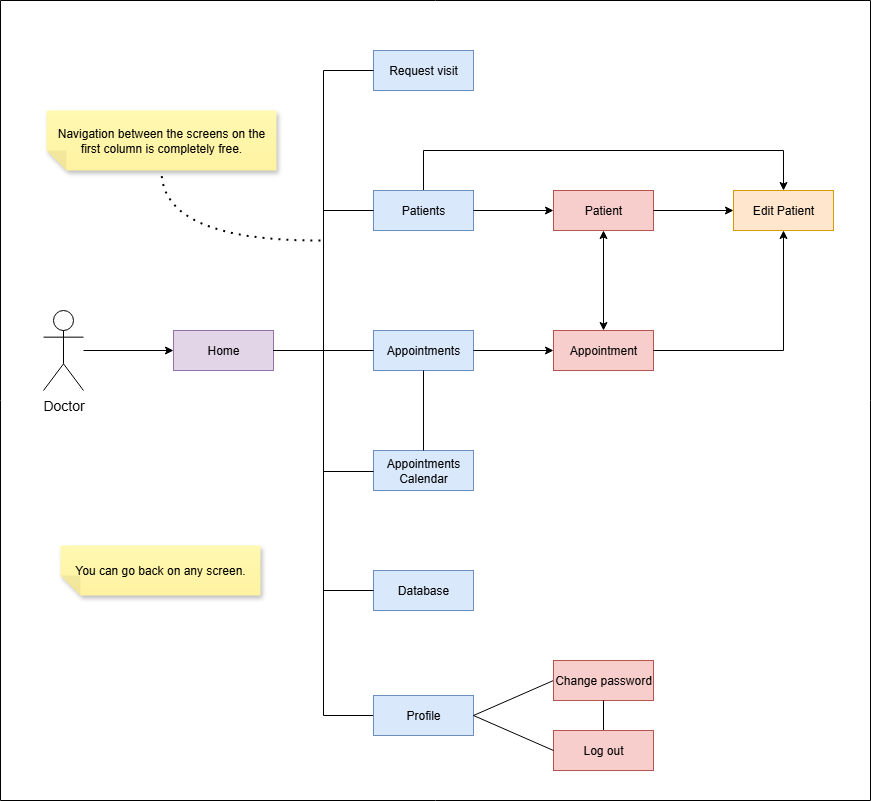

The diagram above was exported from draw.io. Its source (the exported page's mxGraphModel, read from the mxfile embedded in the PNG):
<mxGraphModel dx="2253" dy="743" grid="1" gridSize="10" guides="1" tooltips="1" connect="1" arrows="1" fold="1" page="1" pageScale="1" pageWidth="827" pageHeight="1169" math="0" shadow="0">
  <root>
    <mxCell id="0" />
    <mxCell id="1" parent="0" />
    <mxCell id="Ybgcq6KPM3PrqLCcQNZW-3" value="Request visit" style="rounded=0;whiteSpace=wrap;html=1;fillColor=#dae8fc;strokeColor=#6c8ebf;" parent="1" vertex="1">
      <mxGeometry x="-447" y="60" width="100" height="40" as="geometry" />
    </mxCell>
    <mxCell id="teBEANt9DrONgOq7q_pC-4" style="edgeStyle=orthogonalEdgeStyle;rounded=0;orthogonalLoop=1;jettySize=auto;html=1;" parent="1" source="Ybgcq6KPM3PrqLCcQNZW-6" target="Ybgcq6KPM3PrqLCcQNZW-130" edge="1">
      <mxGeometry relative="1" as="geometry">
        <Array as="points">
          <mxPoint x="-397" y="160" />
          <mxPoint x="-37" y="160" />
        </Array>
      </mxGeometry>
    </mxCell>
    <mxCell id="Ybgcq6KPM3PrqLCcQNZW-6" value="Patients" style="rounded=0;whiteSpace=wrap;html=1;fillColor=#dae8fc;strokeColor=#6c8ebf;" parent="1" vertex="1">
      <mxGeometry x="-447" y="200" width="100" height="40" as="geometry" />
    </mxCell>
    <mxCell id="Ybgcq6KPM3PrqLCcQNZW-7" value="Appointments" style="rounded=0;whiteSpace=wrap;html=1;fillColor=#dae8fc;strokeColor=#6c8ebf;" parent="1" vertex="1">
      <mxGeometry x="-447" y="340" width="100" height="40" as="geometry" />
    </mxCell>
    <mxCell id="Ybgcq6KPM3PrqLCcQNZW-58" value="Home" style="rounded=0;whiteSpace=wrap;html=1;fillColor=#e1d5e7;strokeColor=#9673a6;" parent="1" vertex="1">
      <mxGeometry x="-647" y="340" width="100" height="40" as="geometry" />
    </mxCell>
    <mxCell id="Ybgcq6KPM3PrqLCcQNZW-75" style="edgeStyle=orthogonalEdgeStyle;rounded=0;orthogonalLoop=1;jettySize=auto;html=1;exitX=0.5;exitY=1;exitDx=0;exitDy=0;" parent="1" source="Ybgcq6KPM3PrqLCcQNZW-58" target="Ybgcq6KPM3PrqLCcQNZW-58" edge="1">
      <mxGeometry relative="1" as="geometry" />
    </mxCell>
    <mxCell id="Ybgcq6KPM3PrqLCcQNZW-109" value="" style="endArrow=none;html=1;rounded=0;exitX=1;exitY=0.5;exitDx=0;exitDy=0;entryX=0;entryY=0.5;entryDx=0;entryDy=0;" parent="1" source="Ybgcq6KPM3PrqLCcQNZW-58" target="Ybgcq6KPM3PrqLCcQNZW-7" edge="1">
      <mxGeometry width="50" height="50" relative="1" as="geometry">
        <mxPoint x="-77" y="490" as="sourcePoint" />
        <mxPoint x="-27" y="440" as="targetPoint" />
      </mxGeometry>
    </mxCell>
    <mxCell id="Ybgcq6KPM3PrqLCcQNZW-110" value="" style="endArrow=none;html=1;rounded=0;entryX=0;entryY=0.5;entryDx=0;entryDy=0;exitX=1;exitY=0.5;exitDx=0;exitDy=0;edgeStyle=orthogonalEdgeStyle;" parent="1" source="Ybgcq6KPM3PrqLCcQNZW-58" target="Ybgcq6KPM3PrqLCcQNZW-6" edge="1">
      <mxGeometry width="50" height="50" relative="1" as="geometry">
        <mxPoint x="-487" y="370" as="sourcePoint" />
        <mxPoint x="-387" y="370" as="targetPoint" />
      </mxGeometry>
    </mxCell>
    <mxCell id="Ybgcq6KPM3PrqLCcQNZW-112" value="" style="endArrow=none;html=1;rounded=0;entryX=0;entryY=0.5;entryDx=0;entryDy=0;edgeStyle=orthogonalEdgeStyle;" parent="1" source="Ybgcq6KPM3PrqLCcQNZW-58" target="Ybgcq6KPM3PrqLCcQNZW-3" edge="1">
      <mxGeometry width="50" height="50" relative="1" as="geometry">
        <mxPoint x="-457" y="440" as="sourcePoint" />
        <mxPoint x="-357" y="160" as="targetPoint" />
      </mxGeometry>
    </mxCell>
    <mxCell id="Ybgcq6KPM3PrqLCcQNZW-117" value="" style="endArrow=none;html=1;rounded=0;edgeStyle=orthogonalEdgeStyle;" parent="1" source="teBEANt9DrONgOq7q_pC-5" target="Ybgcq6KPM3PrqLCcQNZW-58" edge="1">
      <mxGeometry width="50" height="50" relative="1" as="geometry">
        <mxPoint x="-447" y="920" as="sourcePoint" />
        <mxPoint x="-467" y="740" as="targetPoint" />
        <Array as="points">
          <mxPoint x="-497" y="725" />
          <mxPoint x="-497" y="360" />
        </Array>
      </mxGeometry>
    </mxCell>
    <mxCell id="Ybgcq6KPM3PrqLCcQNZW-128" value="Appointment" style="rounded=0;whiteSpace=wrap;html=1;fillColor=#f8cecc;strokeColor=#b85450;" parent="1" vertex="1">
      <mxGeometry x="-267" y="340" width="100" height="40" as="geometry" />
    </mxCell>
    <mxCell id="Ybgcq6KPM3PrqLCcQNZW-129" value="Patient" style="rounded=0;whiteSpace=wrap;html=1;fillColor=#f8cecc;strokeColor=#b85450;" parent="1" vertex="1">
      <mxGeometry x="-267" y="200" width="100" height="40" as="geometry" />
    </mxCell>
    <mxCell id="Ybgcq6KPM3PrqLCcQNZW-130" value="Edit Patient" style="rounded=0;whiteSpace=wrap;html=1;fillColor=#ffe6cc;strokeColor=#d79b00;" parent="1" vertex="1">
      <mxGeometry x="-87" y="200" width="100" height="40" as="geometry" />
    </mxCell>
    <mxCell id="Ybgcq6KPM3PrqLCcQNZW-135" value="" style="endArrow=classic;html=1;rounded=0;edgeStyle=orthogonalEdgeStyle;" parent="1" source="Ybgcq6KPM3PrqLCcQNZW-128" target="Ybgcq6KPM3PrqLCcQNZW-130" edge="1">
      <mxGeometry width="50" height="50" relative="1" as="geometry">
        <mxPoint x="-77" y="360" as="sourcePoint" />
        <mxPoint x="-27" y="310" as="targetPoint" />
      </mxGeometry>
    </mxCell>
    <mxCell id="Ybgcq6KPM3PrqLCcQNZW-137" value="" style="endArrow=classic;startArrow=classic;html=1;rounded=0;" parent="1" source="Ybgcq6KPM3PrqLCcQNZW-128" target="Ybgcq6KPM3PrqLCcQNZW-129" edge="1">
      <mxGeometry width="50" height="50" relative="1" as="geometry">
        <mxPoint x="-77" y="360" as="sourcePoint" />
        <mxPoint x="-27" y="310" as="targetPoint" />
      </mxGeometry>
    </mxCell>
    <mxCell id="Ybgcq6KPM3PrqLCcQNZW-138" value="" style="endArrow=classic;html=1;rounded=0;" parent="1" source="Ybgcq6KPM3PrqLCcQNZW-7" target="Ybgcq6KPM3PrqLCcQNZW-128" edge="1">
      <mxGeometry width="50" height="50" relative="1" as="geometry">
        <mxPoint x="-77" y="360" as="sourcePoint" />
        <mxPoint x="-27" y="310" as="targetPoint" />
      </mxGeometry>
    </mxCell>
    <mxCell id="Ybgcq6KPM3PrqLCcQNZW-141" value="" style="endArrow=classic;html=1;rounded=0;" parent="1" source="Ybgcq6KPM3PrqLCcQNZW-129" target="Ybgcq6KPM3PrqLCcQNZW-130" edge="1">
      <mxGeometry width="50" height="50" relative="1" as="geometry">
        <mxPoint x="-77" y="470" as="sourcePoint" />
        <mxPoint x="-27" y="420" as="targetPoint" />
      </mxGeometry>
    </mxCell>
    <mxCell id="Ybgcq6KPM3PrqLCcQNZW-142" value="" style="endArrow=classic;html=1;rounded=0;" parent="1" source="Ybgcq6KPM3PrqLCcQNZW-6" target="Ybgcq6KPM3PrqLCcQNZW-129" edge="1">
      <mxGeometry width="50" height="50" relative="1" as="geometry">
        <mxPoint x="-77" y="470" as="sourcePoint" />
        <mxPoint x="-27" y="420" as="targetPoint" />
      </mxGeometry>
    </mxCell>
    <mxCell id="Ybgcq6KPM3PrqLCcQNZW-156" value="Navigation between the screens on the first column is completely free." style="shape=note;whiteSpace=wrap;html=1;backgroundOutline=1;fontColor=#000000;darkOpacity=0.05;fillColor=#FFF9B2;strokeColor=none;fillStyle=solid;direction=west;gradientDirection=north;gradientColor=#FFF2A1;shadow=1;size=20;pointerEvents=1;" parent="1" vertex="1">
      <mxGeometry x="-774" y="120" width="230" height="60" as="geometry" />
    </mxCell>
    <mxCell id="Ybgcq6KPM3PrqLCcQNZW-165" value="" style="edgeStyle=orthogonalEdgeStyle;rounded=0;orthogonalLoop=1;jettySize=auto;html=1;" parent="1" source="Ybgcq6KPM3PrqLCcQNZW-161" target="Ybgcq6KPM3PrqLCcQNZW-58" edge="1">
      <mxGeometry relative="1" as="geometry" />
    </mxCell>
    <mxCell id="Ybgcq6KPM3PrqLCcQNZW-161" value="&lt;font style=&quot;font-size: 14px;&quot;&gt;Doctor&lt;/font&gt;" style="shape=umlActor;verticalLabelPosition=bottom;verticalAlign=top;html=1;outlineConnect=0;" parent="1" vertex="1">
      <mxGeometry x="-777" y="320" width="40" height="80" as="geometry" />
    </mxCell>
    <mxCell id="teBEANt9DrONgOq7q_pC-11" value="Appointments Calendar" style="rounded=0;whiteSpace=wrap;html=1;fillColor=#dae8fc;strokeColor=#6c8ebf;" parent="1" vertex="1">
      <mxGeometry x="-447" y="460" width="100" height="40" as="geometry" />
    </mxCell>
    <mxCell id="teBEANt9DrONgOq7q_pC-12" value="" style="endArrow=none;html=1;rounded=0;edgeStyle=orthogonalEdgeStyle;" parent="1" source="Ybgcq6KPM3PrqLCcQNZW-58" target="teBEANt9DrONgOq7q_pC-11" edge="1">
      <mxGeometry width="50" height="50" relative="1" as="geometry">
        <mxPoint x="-544" y="351" as="sourcePoint" />
        <mxPoint x="-444" y="481" as="targetPoint" />
        <Array as="points">
          <mxPoint x="-497" y="360" />
          <mxPoint x="-497" y="481" />
        </Array>
      </mxGeometry>
    </mxCell>
    <mxCell id="teBEANt9DrONgOq7q_pC-13" value="" style="endArrow=none;html=1;rounded=0;" parent="1" edge="1">
      <mxGeometry width="50" height="50" relative="1" as="geometry">
        <mxPoint x="-397" y="380" as="sourcePoint" />
        <mxPoint x="-397" y="460" as="targetPoint" />
      </mxGeometry>
    </mxCell>
    <mxCell id="teBEANt9DrONgOq7q_pC-14" value="" style="endArrow=none;dashed=1;html=1;dashPattern=1 3;strokeWidth=2;rounded=0;edgeStyle=orthogonalEdgeStyle;curved=1;" parent="1" target="Ybgcq6KPM3PrqLCcQNZW-156" edge="1">
      <mxGeometry width="50" height="50" relative="1" as="geometry">
        <mxPoint x="-500" y="250" as="sourcePoint" />
        <mxPoint x="-200" y="310" as="targetPoint" />
      </mxGeometry>
    </mxCell>
    <mxCell id="teBEANt9DrONgOq7q_pC-16" value="" style="swimlane;startSize=0;" parent="1" vertex="1">
      <mxGeometry x="-820" y="10" width="870" height="800" as="geometry" />
    </mxCell>
    <mxCell id="teBEANt9DrONgOq7q_pC-5" value="Profile" style="rounded=0;whiteSpace=wrap;html=1;fillColor=#dae8fc;strokeColor=#6c8ebf;" parent="teBEANt9DrONgOq7q_pC-16" vertex="1">
      <mxGeometry x="373" y="695" width="100" height="40" as="geometry" />
    </mxCell>
    <mxCell id="teBEANt9DrONgOq7q_pC-9" value="" style="endArrow=none;html=1;rounded=0;exitX=1;exitY=0.5;exitDx=0;exitDy=0;entryX=0;entryY=0.5;entryDx=0;entryDy=0;" parent="teBEANt9DrONgOq7q_pC-16" source="teBEANt9DrONgOq7q_pC-5" target="teBEANt9DrONgOq7q_pC-6" edge="1">
      <mxGeometry width="50" height="50" relative="1" as="geometry">
        <mxPoint x="423" y="655" as="sourcePoint" />
        <mxPoint x="473" y="605" as="targetPoint" />
      </mxGeometry>
    </mxCell>
    <mxCell id="teBEANt9DrONgOq7q_pC-6" value="Change password" style="rounded=0;whiteSpace=wrap;html=1;fillColor=#f8cecc;strokeColor=#b85450;" parent="teBEANt9DrONgOq7q_pC-16" vertex="1">
      <mxGeometry x="553" y="660" width="100" height="40" as="geometry" />
    </mxCell>
    <mxCell id="teBEANt9DrONgOq7q_pC-8" value="" style="endArrow=none;html=1;rounded=0;" parent="teBEANt9DrONgOq7q_pC-16" source="teBEANt9DrONgOq7q_pC-7" target="teBEANt9DrONgOq7q_pC-6" edge="1">
      <mxGeometry width="50" height="50" relative="1" as="geometry">
        <mxPoint x="563" y="758" as="sourcePoint" />
        <mxPoint x="640" y="740" as="targetPoint" />
      </mxGeometry>
    </mxCell>
    <mxCell id="teBEANt9DrONgOq7q_pC-7" value="Log out" style="rounded=0;whiteSpace=wrap;html=1;fillColor=#f8cecc;strokeColor=#b85450;" parent="teBEANt9DrONgOq7q_pC-16" vertex="1">
      <mxGeometry x="553" y="730" width="100" height="40" as="geometry" />
    </mxCell>
    <mxCell id="teBEANt9DrONgOq7q_pC-10" value="" style="endArrow=none;html=1;rounded=0;exitX=1;exitY=0.5;exitDx=0;exitDy=0;entryX=0;entryY=0.5;entryDx=0;entryDy=0;" parent="teBEANt9DrONgOq7q_pC-16" source="teBEANt9DrONgOq7q_pC-5" target="teBEANt9DrONgOq7q_pC-7" edge="1">
      <mxGeometry width="50" height="50" relative="1" as="geometry">
        <mxPoint x="513" y="726" as="sourcePoint" />
        <mxPoint x="593" y="695" as="targetPoint" />
      </mxGeometry>
    </mxCell>
    <mxCell id="teBEANt9DrONgOq7q_pC-15" value="You can go back on any screen." style="shape=note;whiteSpace=wrap;html=1;backgroundOutline=1;fontColor=#000000;darkOpacity=0.05;fillColor=#FFF9B2;strokeColor=none;fillStyle=solid;direction=west;gradientDirection=north;gradientColor=#FFF2A1;shadow=1;size=20;pointerEvents=1;" parent="teBEANt9DrONgOq7q_pC-16" vertex="1">
      <mxGeometry x="60" y="545" width="200" height="50" as="geometry" />
    </mxCell>
    <mxCell id="lYyX-Svghq3YzRSOGB_N-1" value="Database" style="rounded=0;whiteSpace=wrap;html=1;fillColor=#dae8fc;strokeColor=#6c8ebf;" parent="teBEANt9DrONgOq7q_pC-16" vertex="1">
      <mxGeometry x="373" y="570" width="100" height="40" as="geometry" />
    </mxCell>
    <mxCell id="lYyX-Svghq3YzRSOGB_N-2" value="" style="endArrow=none;html=1;rounded=0;edgeStyle=orthogonalEdgeStyle;" parent="1" source="lYyX-Svghq3YzRSOGB_N-1" edge="1">
      <mxGeometry width="50" height="50" relative="1" as="geometry">
        <mxPoint x="-454" y="600" as="sourcePoint" />
        <mxPoint x="-540" y="360" as="targetPoint" />
        <Array as="points">
          <mxPoint x="-497" y="600" />
          <mxPoint x="-497" y="360" />
        </Array>
      </mxGeometry>
    </mxCell>
  </root>
</mxGraphModel>